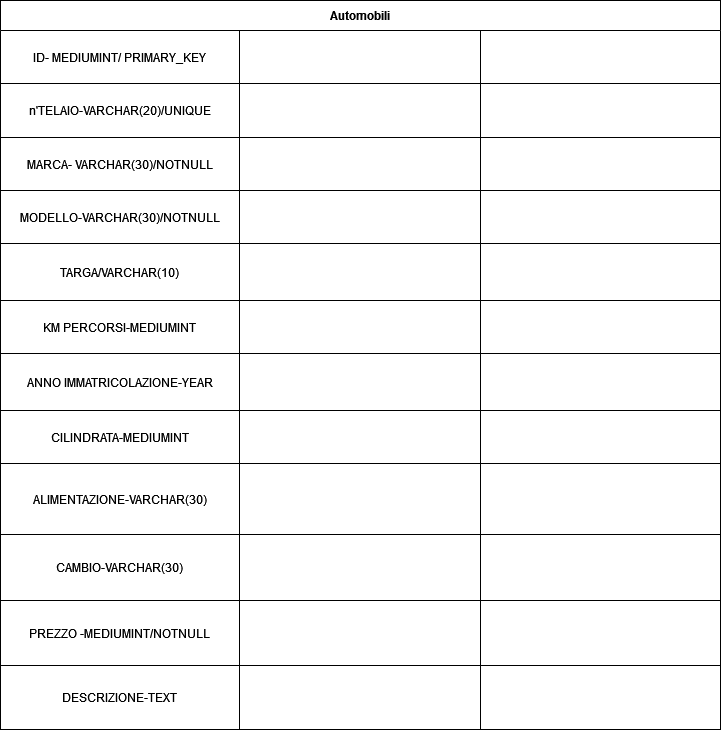

The diagram above was exported from draw.io. Its source (the exported page's mxGraphModel, read from the mxfile embedded in the PNG):
<mxGraphModel dx="868" dy="1637" grid="1" gridSize="10" guides="1" tooltips="1" connect="1" arrows="1" fold="1" page="1" pageScale="1" pageWidth="827" pageHeight="1169" math="0" shadow="0">
  <root>
    <mxCell id="0" />
    <mxCell id="1" parent="0" />
    <mxCell id="-lhh_r_w7P0Bts8mjn3p-1" value="Automobili" style="shape=table;startSize=30;container=1;collapsible=0;childLayout=tableLayout;fontStyle=1;align=center;" vertex="1" parent="1">
      <mxGeometry x="40" y="-80" width="720" height="729" as="geometry" />
    </mxCell>
    <mxCell id="-lhh_r_w7P0Bts8mjn3p-2" value="" style="shape=tableRow;horizontal=0;startSize=0;swimlaneHead=0;swimlaneBody=0;top=0;left=0;bottom=0;right=0;collapsible=0;dropTarget=0;fillColor=none;points=[[0,0.5],[1,0.5]];portConstraint=eastwest;" vertex="1" parent="-lhh_r_w7P0Bts8mjn3p-1">
      <mxGeometry y="30" width="720" height="53" as="geometry" />
    </mxCell>
    <mxCell id="-lhh_r_w7P0Bts8mjn3p-3" value="&lt;div&gt;ID- MEDIUMINT/ PRIMARY_KEY&lt;br&gt;&lt;/div&gt;" style="shape=partialRectangle;html=1;whiteSpace=wrap;connectable=0;fillColor=none;top=0;left=0;bottom=0;right=0;overflow=hidden;" vertex="1" parent="-lhh_r_w7P0Bts8mjn3p-2">
      <mxGeometry width="239" height="53" as="geometry">
        <mxRectangle width="239" height="53" as="alternateBounds" />
      </mxGeometry>
    </mxCell>
    <mxCell id="-lhh_r_w7P0Bts8mjn3p-4" value="" style="shape=partialRectangle;html=1;whiteSpace=wrap;connectable=0;fillColor=none;top=0;left=0;bottom=0;right=0;overflow=hidden;" vertex="1" parent="-lhh_r_w7P0Bts8mjn3p-2">
      <mxGeometry x="239" width="241" height="53" as="geometry">
        <mxRectangle width="241" height="53" as="alternateBounds" />
      </mxGeometry>
    </mxCell>
    <mxCell id="-lhh_r_w7P0Bts8mjn3p-5" value="" style="shape=partialRectangle;html=1;whiteSpace=wrap;connectable=0;fillColor=none;top=0;left=0;bottom=0;right=0;overflow=hidden;" vertex="1" parent="-lhh_r_w7P0Bts8mjn3p-2">
      <mxGeometry x="480" width="240" height="53" as="geometry">
        <mxRectangle width="240" height="53" as="alternateBounds" />
      </mxGeometry>
    </mxCell>
    <mxCell id="-lhh_r_w7P0Bts8mjn3p-6" value="" style="shape=tableRow;horizontal=0;startSize=0;swimlaneHead=0;swimlaneBody=0;top=0;left=0;bottom=0;right=0;collapsible=0;dropTarget=0;fillColor=none;points=[[0,0.5],[1,0.5]];portConstraint=eastwest;" vertex="1" parent="-lhh_r_w7P0Bts8mjn3p-1">
      <mxGeometry y="83" width="720" height="54" as="geometry" />
    </mxCell>
    <mxCell id="-lhh_r_w7P0Bts8mjn3p-7" value="n'TELAIO-VARCHAR(20)/UNIQUE" style="shape=partialRectangle;html=1;whiteSpace=wrap;connectable=0;fillColor=none;top=0;left=0;bottom=0;right=0;overflow=hidden;" vertex="1" parent="-lhh_r_w7P0Bts8mjn3p-6">
      <mxGeometry width="239" height="54" as="geometry">
        <mxRectangle width="239" height="54" as="alternateBounds" />
      </mxGeometry>
    </mxCell>
    <mxCell id="-lhh_r_w7P0Bts8mjn3p-8" value="" style="shape=partialRectangle;html=1;whiteSpace=wrap;connectable=0;fillColor=none;top=0;left=0;bottom=0;right=0;overflow=hidden;" vertex="1" parent="-lhh_r_w7P0Bts8mjn3p-6">
      <mxGeometry x="239" width="241" height="54" as="geometry">
        <mxRectangle width="241" height="54" as="alternateBounds" />
      </mxGeometry>
    </mxCell>
    <mxCell id="-lhh_r_w7P0Bts8mjn3p-9" value="" style="shape=partialRectangle;html=1;whiteSpace=wrap;connectable=0;fillColor=none;top=0;left=0;bottom=0;right=0;overflow=hidden;" vertex="1" parent="-lhh_r_w7P0Bts8mjn3p-6">
      <mxGeometry x="480" width="240" height="54" as="geometry">
        <mxRectangle width="240" height="54" as="alternateBounds" />
      </mxGeometry>
    </mxCell>
    <mxCell id="-lhh_r_w7P0Bts8mjn3p-10" value="" style="shape=tableRow;horizontal=0;startSize=0;swimlaneHead=0;swimlaneBody=0;top=0;left=0;bottom=0;right=0;collapsible=0;dropTarget=0;fillColor=none;points=[[0,0.5],[1,0.5]];portConstraint=eastwest;" vertex="1" parent="-lhh_r_w7P0Bts8mjn3p-1">
      <mxGeometry y="137" width="720" height="53" as="geometry" />
    </mxCell>
    <mxCell id="-lhh_r_w7P0Bts8mjn3p-11" value="MARCA- VARCHAR(30)/NOTNULL" style="shape=partialRectangle;html=1;whiteSpace=wrap;connectable=0;fillColor=none;top=0;left=0;bottom=0;right=0;overflow=hidden;" vertex="1" parent="-lhh_r_w7P0Bts8mjn3p-10">
      <mxGeometry width="239" height="53" as="geometry">
        <mxRectangle width="239" height="53" as="alternateBounds" />
      </mxGeometry>
    </mxCell>
    <mxCell id="-lhh_r_w7P0Bts8mjn3p-12" value="" style="shape=partialRectangle;html=1;whiteSpace=wrap;connectable=0;fillColor=none;top=0;left=0;bottom=0;right=0;overflow=hidden;" vertex="1" parent="-lhh_r_w7P0Bts8mjn3p-10">
      <mxGeometry x="239" width="241" height="53" as="geometry">
        <mxRectangle width="241" height="53" as="alternateBounds" />
      </mxGeometry>
    </mxCell>
    <mxCell id="-lhh_r_w7P0Bts8mjn3p-13" value="" style="shape=partialRectangle;html=1;whiteSpace=wrap;connectable=0;fillColor=none;top=0;left=0;bottom=0;right=0;overflow=hidden;" vertex="1" parent="-lhh_r_w7P0Bts8mjn3p-10">
      <mxGeometry x="480" width="240" height="53" as="geometry">
        <mxRectangle width="240" height="53" as="alternateBounds" />
      </mxGeometry>
    </mxCell>
    <mxCell id="-lhh_r_w7P0Bts8mjn3p-14" value="" style="shape=tableRow;horizontal=0;startSize=0;swimlaneHead=0;swimlaneBody=0;top=0;left=0;bottom=0;right=0;collapsible=0;dropTarget=0;fillColor=none;points=[[0,0.5],[1,0.5]];portConstraint=eastwest;" vertex="1" parent="-lhh_r_w7P0Bts8mjn3p-1">
      <mxGeometry y="190" width="720" height="53" as="geometry" />
    </mxCell>
    <mxCell id="-lhh_r_w7P0Bts8mjn3p-15" value="MODELLO-VARCHAR(30)/NOTNULL" style="shape=partialRectangle;html=1;whiteSpace=wrap;connectable=0;fillColor=none;top=0;left=0;bottom=0;right=0;overflow=hidden;" vertex="1" parent="-lhh_r_w7P0Bts8mjn3p-14">
      <mxGeometry width="239" height="53" as="geometry">
        <mxRectangle width="239" height="53" as="alternateBounds" />
      </mxGeometry>
    </mxCell>
    <mxCell id="-lhh_r_w7P0Bts8mjn3p-16" value="" style="shape=partialRectangle;html=1;whiteSpace=wrap;connectable=0;fillColor=none;top=0;left=0;bottom=0;right=0;overflow=hidden;" vertex="1" parent="-lhh_r_w7P0Bts8mjn3p-14">
      <mxGeometry x="239" width="241" height="53" as="geometry">
        <mxRectangle width="241" height="53" as="alternateBounds" />
      </mxGeometry>
    </mxCell>
    <mxCell id="-lhh_r_w7P0Bts8mjn3p-17" value="" style="shape=partialRectangle;html=1;whiteSpace=wrap;connectable=0;fillColor=none;top=0;left=0;bottom=0;right=0;overflow=hidden;" vertex="1" parent="-lhh_r_w7P0Bts8mjn3p-14">
      <mxGeometry x="480" width="240" height="53" as="geometry">
        <mxRectangle width="240" height="53" as="alternateBounds" />
      </mxGeometry>
    </mxCell>
    <mxCell id="-lhh_r_w7P0Bts8mjn3p-18" value="" style="shape=tableRow;horizontal=0;startSize=0;swimlaneHead=0;swimlaneBody=0;top=0;left=0;bottom=0;right=0;collapsible=0;dropTarget=0;fillColor=none;points=[[0,0.5],[1,0.5]];portConstraint=eastwest;" vertex="1" parent="-lhh_r_w7P0Bts8mjn3p-1">
      <mxGeometry y="243" width="720" height="57" as="geometry" />
    </mxCell>
    <mxCell id="-lhh_r_w7P0Bts8mjn3p-19" value="TARGA/VARCHAR(10)" style="shape=partialRectangle;html=1;whiteSpace=wrap;connectable=0;fillColor=none;top=0;left=0;bottom=0;right=0;overflow=hidden;" vertex="1" parent="-lhh_r_w7P0Bts8mjn3p-18">
      <mxGeometry width="239" height="57" as="geometry">
        <mxRectangle width="239" height="57" as="alternateBounds" />
      </mxGeometry>
    </mxCell>
    <mxCell id="-lhh_r_w7P0Bts8mjn3p-20" value="" style="shape=partialRectangle;html=1;whiteSpace=wrap;connectable=0;fillColor=none;top=0;left=0;bottom=0;right=0;overflow=hidden;" vertex="1" parent="-lhh_r_w7P0Bts8mjn3p-18">
      <mxGeometry x="239" width="241" height="57" as="geometry">
        <mxRectangle width="241" height="57" as="alternateBounds" />
      </mxGeometry>
    </mxCell>
    <mxCell id="-lhh_r_w7P0Bts8mjn3p-21" value="" style="shape=partialRectangle;html=1;whiteSpace=wrap;connectable=0;fillColor=none;top=0;left=0;bottom=0;right=0;overflow=hidden;" vertex="1" parent="-lhh_r_w7P0Bts8mjn3p-18">
      <mxGeometry x="480" width="240" height="57" as="geometry">
        <mxRectangle width="240" height="57" as="alternateBounds" />
      </mxGeometry>
    </mxCell>
    <mxCell id="-lhh_r_w7P0Bts8mjn3p-22" value="" style="shape=tableRow;horizontal=0;startSize=0;swimlaneHead=0;swimlaneBody=0;top=0;left=0;bottom=0;right=0;collapsible=0;dropTarget=0;fillColor=none;points=[[0,0.5],[1,0.5]];portConstraint=eastwest;" vertex="1" parent="-lhh_r_w7P0Bts8mjn3p-1">
      <mxGeometry y="300" width="720" height="53" as="geometry" />
    </mxCell>
    <mxCell id="-lhh_r_w7P0Bts8mjn3p-23" value="KM PERCORSI-MEDIUMINT" style="shape=partialRectangle;html=1;whiteSpace=wrap;connectable=0;fillColor=none;top=0;left=0;bottom=0;right=0;overflow=hidden;" vertex="1" parent="-lhh_r_w7P0Bts8mjn3p-22">
      <mxGeometry width="239" height="53" as="geometry">
        <mxRectangle width="239" height="53" as="alternateBounds" />
      </mxGeometry>
    </mxCell>
    <mxCell id="-lhh_r_w7P0Bts8mjn3p-24" value="" style="shape=partialRectangle;html=1;whiteSpace=wrap;connectable=0;fillColor=none;top=0;left=0;bottom=0;right=0;overflow=hidden;" vertex="1" parent="-lhh_r_w7P0Bts8mjn3p-22">
      <mxGeometry x="239" width="241" height="53" as="geometry">
        <mxRectangle width="241" height="53" as="alternateBounds" />
      </mxGeometry>
    </mxCell>
    <mxCell id="-lhh_r_w7P0Bts8mjn3p-25" value="" style="shape=partialRectangle;html=1;whiteSpace=wrap;connectable=0;fillColor=none;top=0;left=0;bottom=0;right=0;overflow=hidden;" vertex="1" parent="-lhh_r_w7P0Bts8mjn3p-22">
      <mxGeometry x="480" width="240" height="53" as="geometry">
        <mxRectangle width="240" height="53" as="alternateBounds" />
      </mxGeometry>
    </mxCell>
    <mxCell id="-lhh_r_w7P0Bts8mjn3p-42" value="" style="shape=tableRow;horizontal=0;startSize=0;swimlaneHead=0;swimlaneBody=0;top=0;left=0;bottom=0;right=0;collapsible=0;dropTarget=0;fillColor=none;points=[[0,0.5],[1,0.5]];portConstraint=eastwest;" vertex="1" parent="-lhh_r_w7P0Bts8mjn3p-1">
      <mxGeometry y="353" width="720" height="57" as="geometry" />
    </mxCell>
    <mxCell id="-lhh_r_w7P0Bts8mjn3p-43" value="ANNO IMMATRICOLAZIONE-YEAR" style="shape=partialRectangle;html=1;whiteSpace=wrap;connectable=0;fillColor=none;top=0;left=0;bottom=0;right=0;overflow=hidden;" vertex="1" parent="-lhh_r_w7P0Bts8mjn3p-42">
      <mxGeometry width="239" height="57" as="geometry">
        <mxRectangle width="239" height="57" as="alternateBounds" />
      </mxGeometry>
    </mxCell>
    <mxCell id="-lhh_r_w7P0Bts8mjn3p-44" value="" style="shape=partialRectangle;html=1;whiteSpace=wrap;connectable=0;fillColor=none;top=0;left=0;bottom=0;right=0;overflow=hidden;" vertex="1" parent="-lhh_r_w7P0Bts8mjn3p-42">
      <mxGeometry x="239" width="241" height="57" as="geometry">
        <mxRectangle width="241" height="57" as="alternateBounds" />
      </mxGeometry>
    </mxCell>
    <mxCell id="-lhh_r_w7P0Bts8mjn3p-45" value="" style="shape=partialRectangle;html=1;whiteSpace=wrap;connectable=0;fillColor=none;top=0;left=0;bottom=0;right=0;overflow=hidden;" vertex="1" parent="-lhh_r_w7P0Bts8mjn3p-42">
      <mxGeometry x="480" width="240" height="57" as="geometry">
        <mxRectangle width="240" height="57" as="alternateBounds" />
      </mxGeometry>
    </mxCell>
    <mxCell id="-lhh_r_w7P0Bts8mjn3p-34" value="" style="shape=tableRow;horizontal=0;startSize=0;swimlaneHead=0;swimlaneBody=0;top=0;left=0;bottom=0;right=0;collapsible=0;dropTarget=0;fillColor=none;points=[[0,0.5],[1,0.5]];portConstraint=eastwest;" vertex="1" parent="-lhh_r_w7P0Bts8mjn3p-1">
      <mxGeometry y="410" width="720" height="53" as="geometry" />
    </mxCell>
    <mxCell id="-lhh_r_w7P0Bts8mjn3p-35" value="CILINDRATA-MEDIUMINT" style="shape=partialRectangle;html=1;whiteSpace=wrap;connectable=0;fillColor=none;top=0;left=0;bottom=0;right=0;overflow=hidden;" vertex="1" parent="-lhh_r_w7P0Bts8mjn3p-34">
      <mxGeometry width="239" height="53" as="geometry">
        <mxRectangle width="239" height="53" as="alternateBounds" />
      </mxGeometry>
    </mxCell>
    <mxCell id="-lhh_r_w7P0Bts8mjn3p-36" value="" style="shape=partialRectangle;html=1;whiteSpace=wrap;connectable=0;fillColor=none;top=0;left=0;bottom=0;right=0;overflow=hidden;" vertex="1" parent="-lhh_r_w7P0Bts8mjn3p-34">
      <mxGeometry x="239" width="241" height="53" as="geometry">
        <mxRectangle width="241" height="53" as="alternateBounds" />
      </mxGeometry>
    </mxCell>
    <mxCell id="-lhh_r_w7P0Bts8mjn3p-37" value="" style="shape=partialRectangle;html=1;whiteSpace=wrap;connectable=0;fillColor=none;top=0;left=0;bottom=0;right=0;overflow=hidden;" vertex="1" parent="-lhh_r_w7P0Bts8mjn3p-34">
      <mxGeometry x="480" width="240" height="53" as="geometry">
        <mxRectangle width="240" height="53" as="alternateBounds" />
      </mxGeometry>
    </mxCell>
    <mxCell id="-lhh_r_w7P0Bts8mjn3p-26" value="" style="shape=tableRow;horizontal=0;startSize=0;swimlaneHead=0;swimlaneBody=0;top=0;left=0;bottom=0;right=0;collapsible=0;dropTarget=0;fillColor=none;points=[[0,0.5],[1,0.5]];portConstraint=eastwest;" vertex="1" parent="-lhh_r_w7P0Bts8mjn3p-1">
      <mxGeometry y="463" width="720" height="71" as="geometry" />
    </mxCell>
    <mxCell id="-lhh_r_w7P0Bts8mjn3p-27" value="ALIMENTAZIONE-VARCHAR(30)" style="shape=partialRectangle;html=1;whiteSpace=wrap;connectable=0;fillColor=none;top=0;left=0;bottom=0;right=0;overflow=hidden;" vertex="1" parent="-lhh_r_w7P0Bts8mjn3p-26">
      <mxGeometry width="239" height="71" as="geometry">
        <mxRectangle width="239" height="71" as="alternateBounds" />
      </mxGeometry>
    </mxCell>
    <mxCell id="-lhh_r_w7P0Bts8mjn3p-28" value="" style="shape=partialRectangle;html=1;whiteSpace=wrap;connectable=0;fillColor=none;top=0;left=0;bottom=0;right=0;overflow=hidden;" vertex="1" parent="-lhh_r_w7P0Bts8mjn3p-26">
      <mxGeometry x="239" width="241" height="71" as="geometry">
        <mxRectangle width="241" height="71" as="alternateBounds" />
      </mxGeometry>
    </mxCell>
    <mxCell id="-lhh_r_w7P0Bts8mjn3p-29" value="" style="shape=partialRectangle;html=1;whiteSpace=wrap;connectable=0;fillColor=none;top=0;left=0;bottom=0;right=0;overflow=hidden;" vertex="1" parent="-lhh_r_w7P0Bts8mjn3p-26">
      <mxGeometry x="480" width="240" height="71" as="geometry">
        <mxRectangle width="240" height="71" as="alternateBounds" />
      </mxGeometry>
    </mxCell>
    <mxCell id="-lhh_r_w7P0Bts8mjn3p-38" value="" style="shape=tableRow;horizontal=0;startSize=0;swimlaneHead=0;swimlaneBody=0;top=0;left=0;bottom=0;right=0;collapsible=0;dropTarget=0;fillColor=none;points=[[0,0.5],[1,0.5]];portConstraint=eastwest;" vertex="1" parent="-lhh_r_w7P0Bts8mjn3p-1">
      <mxGeometry y="534" width="720" height="66" as="geometry" />
    </mxCell>
    <mxCell id="-lhh_r_w7P0Bts8mjn3p-39" value="CAMBIO-VARCHAR(30)" style="shape=partialRectangle;html=1;whiteSpace=wrap;connectable=0;fillColor=none;top=0;left=0;bottom=0;right=0;overflow=hidden;" vertex="1" parent="-lhh_r_w7P0Bts8mjn3p-38">
      <mxGeometry width="239" height="66" as="geometry">
        <mxRectangle width="239" height="66" as="alternateBounds" />
      </mxGeometry>
    </mxCell>
    <mxCell id="-lhh_r_w7P0Bts8mjn3p-40" value="" style="shape=partialRectangle;html=1;whiteSpace=wrap;connectable=0;fillColor=none;top=0;left=0;bottom=0;right=0;overflow=hidden;" vertex="1" parent="-lhh_r_w7P0Bts8mjn3p-38">
      <mxGeometry x="239" width="241" height="66" as="geometry">
        <mxRectangle width="241" height="66" as="alternateBounds" />
      </mxGeometry>
    </mxCell>
    <mxCell id="-lhh_r_w7P0Bts8mjn3p-41" value="" style="shape=partialRectangle;html=1;whiteSpace=wrap;connectable=0;fillColor=none;top=0;left=0;bottom=0;right=0;overflow=hidden;" vertex="1" parent="-lhh_r_w7P0Bts8mjn3p-38">
      <mxGeometry x="480" width="240" height="66" as="geometry">
        <mxRectangle width="240" height="66" as="alternateBounds" />
      </mxGeometry>
    </mxCell>
    <mxCell id="-lhh_r_w7P0Bts8mjn3p-30" value="" style="shape=tableRow;horizontal=0;startSize=0;swimlaneHead=0;swimlaneBody=0;top=0;left=0;bottom=0;right=0;collapsible=0;dropTarget=0;fillColor=none;points=[[0,0.5],[1,0.5]];portConstraint=eastwest;" vertex="1" parent="-lhh_r_w7P0Bts8mjn3p-1">
      <mxGeometry y="600" width="720" height="65" as="geometry" />
    </mxCell>
    <mxCell id="-lhh_r_w7P0Bts8mjn3p-31" value="PREZZO -MEDIUMINT/NOTNULL" style="shape=partialRectangle;html=1;whiteSpace=wrap;connectable=0;fillColor=none;top=0;left=0;bottom=0;right=0;overflow=hidden;" vertex="1" parent="-lhh_r_w7P0Bts8mjn3p-30">
      <mxGeometry width="239" height="65" as="geometry">
        <mxRectangle width="239" height="65" as="alternateBounds" />
      </mxGeometry>
    </mxCell>
    <mxCell id="-lhh_r_w7P0Bts8mjn3p-32" value="" style="shape=partialRectangle;html=1;whiteSpace=wrap;connectable=0;fillColor=none;top=0;left=0;bottom=0;right=0;overflow=hidden;" vertex="1" parent="-lhh_r_w7P0Bts8mjn3p-30">
      <mxGeometry x="239" width="241" height="65" as="geometry">
        <mxRectangle width="241" height="65" as="alternateBounds" />
      </mxGeometry>
    </mxCell>
    <mxCell id="-lhh_r_w7P0Bts8mjn3p-33" value="" style="shape=partialRectangle;html=1;whiteSpace=wrap;connectable=0;fillColor=none;top=0;left=0;bottom=0;right=0;overflow=hidden;" vertex="1" parent="-lhh_r_w7P0Bts8mjn3p-30">
      <mxGeometry x="480" width="240" height="65" as="geometry">
        <mxRectangle width="240" height="65" as="alternateBounds" />
      </mxGeometry>
    </mxCell>
    <mxCell id="-lhh_r_w7P0Bts8mjn3p-91" value="" style="shape=tableRow;horizontal=0;startSize=0;swimlaneHead=0;swimlaneBody=0;top=0;left=0;bottom=0;right=0;collapsible=0;dropTarget=0;fillColor=none;points=[[0,0.5],[1,0.5]];portConstraint=eastwest;" vertex="1" parent="-lhh_r_w7P0Bts8mjn3p-1">
      <mxGeometry y="665" width="720" height="64" as="geometry" />
    </mxCell>
    <mxCell id="-lhh_r_w7P0Bts8mjn3p-92" value="DESCRIZIONE-TEXT" style="shape=partialRectangle;html=1;whiteSpace=wrap;connectable=0;fillColor=none;top=0;left=0;bottom=0;right=0;overflow=hidden;" vertex="1" parent="-lhh_r_w7P0Bts8mjn3p-91">
      <mxGeometry width="239" height="64" as="geometry">
        <mxRectangle width="239" height="64" as="alternateBounds" />
      </mxGeometry>
    </mxCell>
    <mxCell id="-lhh_r_w7P0Bts8mjn3p-93" value="" style="shape=partialRectangle;html=1;whiteSpace=wrap;connectable=0;fillColor=none;top=0;left=0;bottom=0;right=0;overflow=hidden;" vertex="1" parent="-lhh_r_w7P0Bts8mjn3p-91">
      <mxGeometry x="239" width="241" height="64" as="geometry">
        <mxRectangle width="241" height="64" as="alternateBounds" />
      </mxGeometry>
    </mxCell>
    <mxCell id="-lhh_r_w7P0Bts8mjn3p-94" value="" style="shape=partialRectangle;html=1;whiteSpace=wrap;connectable=0;fillColor=none;top=0;left=0;bottom=0;right=0;overflow=hidden;" vertex="1" parent="-lhh_r_w7P0Bts8mjn3p-91">
      <mxGeometry x="480" width="240" height="64" as="geometry">
        <mxRectangle width="240" height="64" as="alternateBounds" />
      </mxGeometry>
    </mxCell>
  </root>
</mxGraphModel>